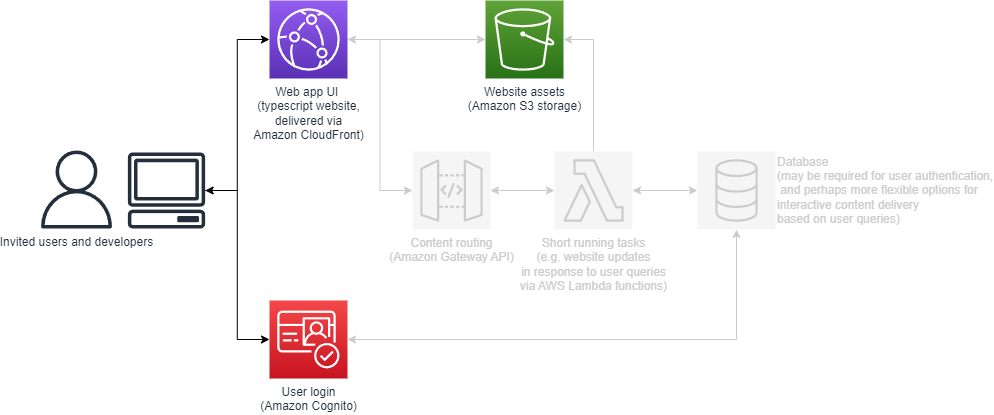

The diagram above was exported from draw.io. Its source (the exported page's mxGraphModel, read from the mxfile embedded in the PNG):
<mxGraphModel dx="2713" dy="940" grid="1" gridSize="10" guides="1" tooltips="1" connect="1" arrows="1" fold="1" page="1" pageScale="1" pageWidth="827" pageHeight="1169" math="0" shadow="0">
  <root>
    <mxCell id="0" />
    <mxCell id="1" parent="0" />
    <mxCell id="1CDelztY1TigTgvHSP-l-1" value="Website assets&lt;br&gt;(Amazon S3 storage)" style="sketch=0;points=[[0,0,0],[0.25,0,0],[0.5,0,0],[0.75,0,0],[1,0,0],[0,1,0],[0.25,1,0],[0.5,1,0],[0.75,1,0],[1,1,0],[0,0.25,0],[0,0.5,0],[0,0.75,0],[1,0.25,0],[1,0.5,0],[1,0.75,0]];outlineConnect=0;fontColor=#232F3E;gradientColor=#60A337;gradientDirection=north;fillColor=#277116;strokeColor=#ffffff;dashed=0;verticalLabelPosition=bottom;verticalAlign=top;align=center;html=1;fontSize=12;fontStyle=0;aspect=fixed;shape=mxgraph.aws4.resourceIcon;resIcon=mxgraph.aws4.s3;" parent="1" vertex="1">
      <mxGeometry x="448" y="220" width="78" height="78" as="geometry" />
    </mxCell>
    <mxCell id="1CDelztY1TigTgvHSP-l-2" value="Invited users and developers" style="sketch=0;outlineConnect=0;fontColor=#232F3E;gradientColor=none;fillColor=#232F3D;strokeColor=none;dashed=0;verticalLabelPosition=bottom;verticalAlign=top;align=center;html=1;fontSize=12;fontStyle=0;aspect=fixed;pointerEvents=1;shape=mxgraph.aws4.user;" parent="1" vertex="1">
      <mxGeometry y="370" width="78" height="78" as="geometry" />
    </mxCell>
    <mxCell id="1CDelztY1TigTgvHSP-l-13" style="edgeStyle=orthogonalEdgeStyle;rounded=0;orthogonalLoop=1;jettySize=auto;html=1;entryX=0;entryY=0.5;entryDx=0;entryDy=0;entryPerimeter=0;" parent="1" source="1CDelztY1TigTgvHSP-l-3" target="1CDelztY1TigTgvHSP-l-8" edge="1">
      <mxGeometry relative="1" as="geometry" />
    </mxCell>
    <mxCell id="1CDelztY1TigTgvHSP-l-14" style="edgeStyle=orthogonalEdgeStyle;rounded=0;orthogonalLoop=1;jettySize=auto;html=1;entryX=0;entryY=0.5;entryDx=0;entryDy=0;entryPerimeter=0;startArrow=classic;startFill=1;" parent="1" source="1CDelztY1TigTgvHSP-l-3" target="1CDelztY1TigTgvHSP-l-9" edge="1">
      <mxGeometry relative="1" as="geometry" />
    </mxCell>
    <mxCell id="1CDelztY1TigTgvHSP-l-3" value="" style="sketch=0;outlineConnect=0;fontColor=#232F3E;gradientColor=none;fillColor=#232F3D;strokeColor=none;dashed=0;verticalLabelPosition=bottom;verticalAlign=top;align=center;html=1;fontSize=12;fontStyle=0;aspect=fixed;pointerEvents=1;shape=mxgraph.aws4.client;" parent="1" vertex="1">
      <mxGeometry x="90" y="372" width="78" height="76" as="geometry" />
    </mxCell>
    <mxCell id="1CDelztY1TigTgvHSP-l-7" value="Database&lt;br&gt;(may be required for user authentication,&lt;br&gt;&amp;nbsp;and perhaps more flexible options for &lt;br&gt;interactive content delivery&lt;br&gt;based on user queries)" style="sketch=0;points=[[0,0,0],[0.25,0,0],[0.5,0,0],[0.75,0,0],[1,0,0],[0,1,0],[0.25,1,0],[0.5,1,0],[0.75,1,0],[1,1,0],[0,0.25,0],[0,0.5,0],[0,0.75,0],[1,0.25,0],[1,0.5,0],[1,0.75,0]];outlineConnect=0;fontColor=#CCCCCC;gradientDirection=north;fillColor=#f5f5f5;strokeColor=#CCCCCC;dashed=0;verticalLabelPosition=middle;verticalAlign=middle;align=left;html=1;fontSize=12;fontStyle=0;aspect=fixed;shape=mxgraph.aws4.resourceIcon;resIcon=mxgraph.aws4.database;labelPosition=right;" parent="1" vertex="1">
      <mxGeometry x="660" y="371" width="78" height="78" as="geometry" />
    </mxCell>
    <mxCell id="1CDelztY1TigTgvHSP-l-22" style="edgeStyle=orthogonalEdgeStyle;rounded=0;orthogonalLoop=1;jettySize=auto;html=1;startArrow=classic;startFill=1;fillColor=#f5f5f5;strokeColor=#CCCCCC;" parent="1" source="1CDelztY1TigTgvHSP-l-8" target="1CDelztY1TigTgvHSP-l-7" edge="1">
      <mxGeometry relative="1" as="geometry" />
    </mxCell>
    <mxCell id="1CDelztY1TigTgvHSP-l-8" value="User login&lt;br&gt;(Amazon Cognito)" style="sketch=0;points=[[0,0,0],[0.25,0,0],[0.5,0,0],[0.75,0,0],[1,0,0],[0,1,0],[0.25,1,0],[0.5,1,0],[0.75,1,0],[1,1,0],[0,0.25,0],[0,0.5,0],[0,0.75,0],[1,0.25,0],[1,0.5,0],[1,0.75,0]];outlineConnect=0;fontColor=#232F3E;gradientColor=#F54749;gradientDirection=north;fillColor=#C7131F;strokeColor=#ffffff;dashed=0;verticalLabelPosition=bottom;verticalAlign=top;align=center;html=1;fontSize=12;fontStyle=0;aspect=fixed;shape=mxgraph.aws4.resourceIcon;resIcon=mxgraph.aws4.cognito;" parent="1" vertex="1">
      <mxGeometry x="232" y="520" width="78" height="78" as="geometry" />
    </mxCell>
    <mxCell id="1CDelztY1TigTgvHSP-l-15" style="edgeStyle=orthogonalEdgeStyle;rounded=0;orthogonalLoop=1;jettySize=auto;html=1;entryX=0;entryY=0.5;entryDx=0;entryDy=0;entryPerimeter=0;fillColor=#f5f5f5;strokeColor=#CCCCCC;" parent="1" source="1CDelztY1TigTgvHSP-l-9" target="1CDelztY1TigTgvHSP-l-10" edge="1">
      <mxGeometry relative="1" as="geometry" />
    </mxCell>
    <mxCell id="1CDelztY1TigTgvHSP-l-16" style="edgeStyle=orthogonalEdgeStyle;rounded=0;orthogonalLoop=1;jettySize=auto;html=1;startArrow=classic;startFill=1;fillColor=#f5f5f5;strokeColor=#CCCCCC;" parent="1" source="1CDelztY1TigTgvHSP-l-9" target="1CDelztY1TigTgvHSP-l-1" edge="1">
      <mxGeometry relative="1" as="geometry" />
    </mxCell>
    <mxCell id="1CDelztY1TigTgvHSP-l-9" value="Web app UI&amp;nbsp;&lt;br&gt;(typescript website, &lt;br&gt;delivered via &lt;br&gt;Amazon CloudFront)" style="sketch=0;points=[[0,0,0],[0.25,0,0],[0.5,0,0],[0.75,0,0],[1,0,0],[0,1,0],[0.25,1,0],[0.5,1,0],[0.75,1,0],[1,1,0],[0,0.25,0],[0,0.5,0],[0,0.75,0],[1,0.25,0],[1,0.5,0],[1,0.75,0]];outlineConnect=0;fontColor=#232F3E;gradientColor=#945DF2;gradientDirection=north;fillColor=#5A30B5;strokeColor=#ffffff;dashed=0;verticalLabelPosition=bottom;verticalAlign=top;align=center;html=1;fontSize=12;fontStyle=0;aspect=fixed;shape=mxgraph.aws4.resourceIcon;resIcon=mxgraph.aws4.cloudfront;" parent="1" vertex="1">
      <mxGeometry x="232" y="220" width="78" height="78" as="geometry" />
    </mxCell>
    <mxCell id="1CDelztY1TigTgvHSP-l-17" value="" style="edgeStyle=orthogonalEdgeStyle;rounded=0;orthogonalLoop=1;jettySize=auto;html=1;startArrow=classic;startFill=1;fillColor=#f5f5f5;strokeColor=#CCCCCC;" parent="1" source="1CDelztY1TigTgvHSP-l-10" target="1CDelztY1TigTgvHSP-l-11" edge="1">
      <mxGeometry relative="1" as="geometry" />
    </mxCell>
    <mxCell id="1CDelztY1TigTgvHSP-l-10" value="Content routing&lt;br&gt;(Amazon Gateway API)" style="sketch=0;points=[[0,0,0],[0.25,0,0],[0.5,0,0],[0.75,0,0],[1,0,0],[0,1,0],[0.25,1,0],[0.5,1,0],[0.75,1,0],[1,1,0],[0,0.25,0],[0,0.5,0],[0,0.75,0],[1,0.25,0],[1,0.5,0],[1,0.75,0]];outlineConnect=0;fontColor=#CCCCCC;gradientDirection=north;fillColor=#f5f5f5;strokeColor=#CCCCCC;dashed=0;verticalLabelPosition=bottom;verticalAlign=top;align=center;html=1;fontSize=12;fontStyle=0;aspect=fixed;shape=mxgraph.aws4.resourceIcon;resIcon=mxgraph.aws4.api_gateway;" parent="1" vertex="1">
      <mxGeometry x="375" y="371" width="78" height="78" as="geometry" />
    </mxCell>
    <mxCell id="1CDelztY1TigTgvHSP-l-18" value="" style="edgeStyle=orthogonalEdgeStyle;rounded=0;orthogonalLoop=1;jettySize=auto;html=1;startArrow=classic;startFill=1;strokeColor=#CCCCCC;" parent="1" source="1CDelztY1TigTgvHSP-l-11" target="1CDelztY1TigTgvHSP-l-7" edge="1">
      <mxGeometry relative="1" as="geometry" />
    </mxCell>
    <mxCell id="1CDelztY1TigTgvHSP-l-20" value="" style="edgeStyle=orthogonalEdgeStyle;rounded=0;orthogonalLoop=1;jettySize=auto;html=1;fillColor=#f5f5f5;strokeColor=#CCCCCC;" parent="1" source="1CDelztY1TigTgvHSP-l-11" target="1CDelztY1TigTgvHSP-l-1" edge="1">
      <mxGeometry relative="1" as="geometry">
        <Array as="points">
          <mxPoint x="556" y="259" />
        </Array>
      </mxGeometry>
    </mxCell>
    <mxCell id="1CDelztY1TigTgvHSP-l-11" value="Short running tasks &lt;br&gt;(e.g. website updates &lt;br&gt;in response to user queries&lt;br&gt;via AWS Lambda functions)" style="sketch=0;points=[[0,0,0],[0.25,0,0],[0.5,0,0],[0.75,0,0],[1,0,0],[0,1,0],[0.25,1,0],[0.5,1,0],[0.75,1,0],[1,1,0],[0,0.25,0],[0,0.5,0],[0,0.75,0],[1,0.25,0],[1,0.5,0],[1,0.75,0]];outlineConnect=0;fontColor=#CCCCCC;gradientDirection=north;fillColor=#f5f5f5;strokeColor=#CCCCCC;dashed=0;verticalLabelPosition=bottom;verticalAlign=top;align=center;html=1;fontSize=12;fontStyle=0;aspect=fixed;shape=mxgraph.aws4.resourceIcon;resIcon=mxgraph.aws4.lambda;" parent="1" vertex="1">
      <mxGeometry x="517" y="371" width="78" height="78" as="geometry" />
    </mxCell>
  </root>
</mxGraphModel>